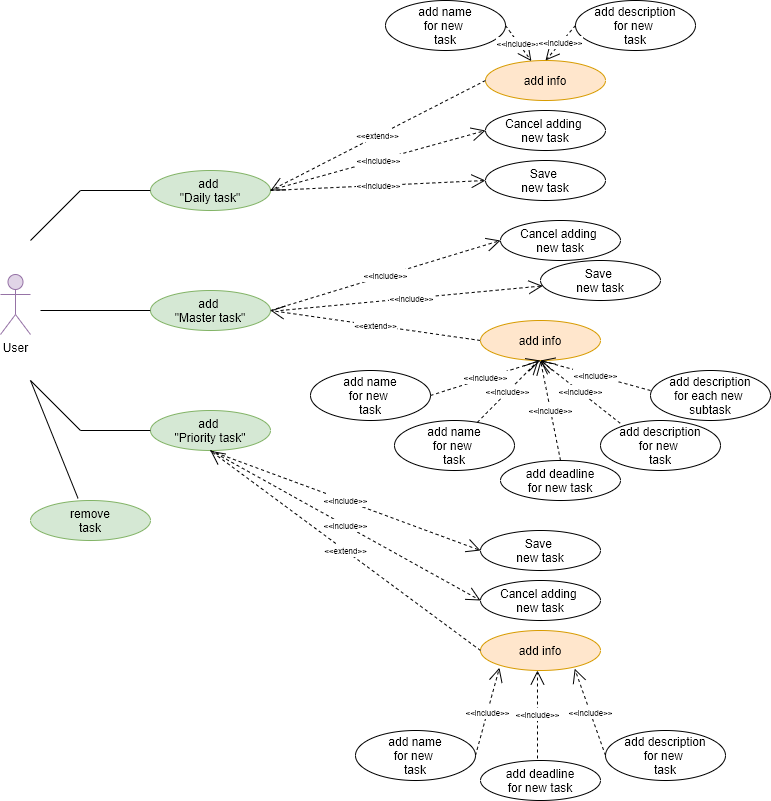

The diagram above was exported from draw.io. Its source (the exported page's mxGraphModel, read from the mxfile embedded in the PNG):
<mxGraphModel dx="1422" dy="856" grid="1" gridSize="10" guides="1" tooltips="1" connect="1" arrows="1" fold="1" page="1" pageScale="1" pageWidth="827" pageHeight="1169" math="0" shadow="0">
  <root>
    <mxCell id="0" />
    <mxCell id="1" parent="0" />
    <mxCell id="W7FQyUh46A2b-EHU3BQJ-1" value="User" style="shape=umlActor;verticalLabelPosition=bottom;verticalAlign=top;html=1;outlineConnect=0;fillColor=#e1d5e7;strokeColor=#9673a6;" parent="1" vertex="1">
      <mxGeometry x="20" y="284" width="30" height="60" as="geometry" />
    </mxCell>
    <mxCell id="W7FQyUh46A2b-EHU3BQJ-2" value="" style="endArrow=none;html=1;" parent="1" edge="1">
      <mxGeometry width="50" height="50" relative="1" as="geometry">
        <mxPoint x="60" y="320" as="sourcePoint" />
        <mxPoint x="180" y="320" as="targetPoint" />
      </mxGeometry>
    </mxCell>
    <mxCell id="W7FQyUh46A2b-EHU3BQJ-3" value="add &lt;br&gt;&quot;Daily task&quot;" style="ellipse;whiteSpace=wrap;html=1;fillColor=#d5e8d4;strokeColor=#82b366;" parent="1" vertex="1">
      <mxGeometry x="170" y="180" width="120" height="40" as="geometry" />
    </mxCell>
    <mxCell id="W7FQyUh46A2b-EHU3BQJ-4" value="&lt;span&gt;add&amp;nbsp;&lt;/span&gt;&lt;br&gt;&quot;Master task&quot;" style="ellipse;whiteSpace=wrap;html=1;fillColor=#d5e8d4;strokeColor=#82b366;" parent="1" vertex="1">
      <mxGeometry x="170" y="300" width="120" height="40" as="geometry" />
    </mxCell>
    <mxCell id="W7FQyUh46A2b-EHU3BQJ-5" value="&lt;span&gt;add&amp;nbsp;&lt;/span&gt;&lt;br&gt;&lt;span&gt;&quot;Priority&amp;nbsp;&lt;/span&gt;&lt;span&gt;task&quot;&lt;/span&gt;" style="ellipse;whiteSpace=wrap;html=1;fillColor=#d5e8d4;strokeColor=#82b366;" parent="1" vertex="1">
      <mxGeometry x="170" y="420" width="120" height="40" as="geometry" />
    </mxCell>
    <mxCell id="W7FQyUh46A2b-EHU3BQJ-6" value="" style="endArrow=none;html=1;" parent="1" edge="1">
      <mxGeometry width="50" height="50" relative="1" as="geometry">
        <mxPoint x="50" y="250" as="sourcePoint" />
        <mxPoint x="100" y="200" as="targetPoint" />
      </mxGeometry>
    </mxCell>
    <mxCell id="W7FQyUh46A2b-EHU3BQJ-7" value="" style="endArrow=none;html=1;" parent="1" edge="1">
      <mxGeometry width="50" height="50" relative="1" as="geometry">
        <mxPoint x="50.00000000000006" y="390" as="sourcePoint" />
        <mxPoint x="100" y="440" as="targetPoint" />
      </mxGeometry>
    </mxCell>
    <mxCell id="W7FQyUh46A2b-EHU3BQJ-8" value="" style="endArrow=none;html=1;entryX=0;entryY=0.5;entryDx=0;entryDy=0;" parent="1" target="W7FQyUh46A2b-EHU3BQJ-5" edge="1">
      <mxGeometry width="50" height="50" relative="1" as="geometry">
        <mxPoint x="100.00000000000006" y="440" as="sourcePoint" />
        <mxPoint x="150" y="390" as="targetPoint" />
      </mxGeometry>
    </mxCell>
    <mxCell id="W7FQyUh46A2b-EHU3BQJ-9" value="" style="endArrow=none;html=1;" parent="1" edge="1">
      <mxGeometry width="50" height="50" relative="1" as="geometry">
        <mxPoint x="100" y="200" as="sourcePoint" />
        <mxPoint x="170" y="200" as="targetPoint" />
      </mxGeometry>
    </mxCell>
    <mxCell id="W7FQyUh46A2b-EHU3BQJ-11" value="add info" style="ellipse;whiteSpace=wrap;html=1;fillColor=#ffe6cc;strokeColor=#d79b00;" parent="1" vertex="1">
      <mxGeometry x="505" y="70" width="120" height="40" as="geometry" />
    </mxCell>
    <mxCell id="W7FQyUh46A2b-EHU3BQJ-12" value="Cancel adding&amp;nbsp;&lt;br&gt;new task" style="ellipse;whiteSpace=wrap;html=1;" parent="1" vertex="1">
      <mxGeometry x="505" y="120" width="120" height="40" as="geometry" />
    </mxCell>
    <mxCell id="W7FQyUh46A2b-EHU3BQJ-13" value="Save&amp;nbsp;&lt;br&gt;new task" style="ellipse;whiteSpace=wrap;html=1;" parent="1" vertex="1">
      <mxGeometry x="505" y="170" width="120" height="40" as="geometry" />
    </mxCell>
    <mxCell id="W7FQyUh46A2b-EHU3BQJ-17" value="&lt;p style=&quot;line-height: 120% ; font-size: 8px&quot;&gt;&lt;br&gt;&lt;/p&gt;" style="edgeLabel;html=1;align=center;verticalAlign=middle;resizable=0;points=[];" parent="1" vertex="1" connectable="0">
      <mxGeometry x="424.99916139870015" y="165.9988896947085" as="geometry" />
    </mxCell>
    <mxCell id="W7FQyUh46A2b-EHU3BQJ-21" value="Cancel adding&amp;nbsp;&lt;br&gt;new task" style="ellipse;whiteSpace=wrap;html=1;" parent="1" vertex="1">
      <mxGeometry x="500" y="590" width="120" height="40" as="geometry" />
    </mxCell>
    <mxCell id="W7FQyUh46A2b-EHU3BQJ-22" value="Save&amp;nbsp;&lt;br&gt;new task" style="ellipse;whiteSpace=wrap;html=1;" parent="1" vertex="1">
      <mxGeometry x="500" y="540" width="120" height="40" as="geometry" />
    </mxCell>
    <mxCell id="W7FQyUh46A2b-EHU3BQJ-58" value="add deadline&lt;br&gt;for new task" style="ellipse;whiteSpace=wrap;html=1;" parent="1" vertex="1">
      <mxGeometry x="500" y="770" width="120" height="40" as="geometry" />
    </mxCell>
    <mxCell id="W7FQyUh46A2b-EHU3BQJ-66" value="&lt;span style=&quot;color: rgb(0 , 0 , 0) ; font-family: &amp;#34;helvetica&amp;#34; ; font-size: 8px ; font-style: normal ; font-weight: 400 ; letter-spacing: normal ; text-align: center ; text-indent: 0px ; text-transform: none ; word-spacing: 0px ; background-color: rgb(255 , 255 , 255) ; display: inline ; float: none&quot;&gt;&amp;lt;&amp;lt;include&amp;gt;&amp;gt;&lt;/span&gt;" style="endArrow=open;endSize=12;dashed=1;html=1;entryX=0;entryY=0.5;entryDx=0;entryDy=0;" parent="1" target="W7FQyUh46A2b-EHU3BQJ-12" edge="1">
      <mxGeometry width="160" relative="1" as="geometry">
        <mxPoint x="290" y="199.66" as="sourcePoint" />
        <mxPoint x="450" y="120" as="targetPoint" />
      </mxGeometry>
    </mxCell>
    <mxCell id="W7FQyUh46A2b-EHU3BQJ-67" value="&lt;span style=&quot;color: rgb(0 , 0 , 0) ; font-family: &amp;#34;helvetica&amp;#34; ; font-size: 8px ; font-style: normal ; font-weight: 400 ; letter-spacing: normal ; text-align: center ; text-indent: 0px ; text-transform: none ; word-spacing: 0px ; background-color: rgb(255 , 255 , 255) ; display: inline ; float: none&quot;&gt;&amp;lt;&amp;lt;include&amp;gt;&amp;gt;&lt;/span&gt;" style="endArrow=open;endSize=12;dashed=1;html=1;entryX=0;entryY=0.5;entryDx=0;entryDy=0;exitX=1;exitY=0.5;exitDx=0;exitDy=0;" parent="1" source="W7FQyUh46A2b-EHU3BQJ-3" target="W7FQyUh46A2b-EHU3BQJ-13" edge="1">
      <mxGeometry width="160" relative="1" as="geometry">
        <mxPoint x="300" y="209.66000000000003" as="sourcePoint" />
        <mxPoint x="490" y="150" as="targetPoint" />
      </mxGeometry>
    </mxCell>
    <mxCell id="W7FQyUh46A2b-EHU3BQJ-68" value="&lt;span style=&quot;color: rgb(0 , 0 , 0) ; font-family: &amp;#34;helvetica&amp;#34; ; font-size: 8px ; font-style: normal ; font-weight: 400 ; letter-spacing: normal ; text-align: center ; text-indent: 0px ; text-transform: none ; word-spacing: 0px ; background-color: rgb(255 , 255 , 255) ; display: inline ; float: none&quot;&gt;&amp;lt;&amp;lt;extend&amp;gt;&amp;gt;&lt;/span&gt;" style="endArrow=open;endSize=12;dashed=1;html=1;exitX=0;exitY=0.5;exitDx=0;exitDy=0;" parent="1" source="W7FQyUh46A2b-EHU3BQJ-11" edge="1">
      <mxGeometry width="160" relative="1" as="geometry">
        <mxPoint x="270" y="149.66000000000003" as="sourcePoint" />
        <mxPoint x="290" y="200" as="targetPoint" />
      </mxGeometry>
    </mxCell>
    <mxCell id="W7FQyUh46A2b-EHU3BQJ-69" value="add name&lt;br&gt;for new &lt;br&gt;task" style="ellipse;whiteSpace=wrap;html=1;" parent="1" vertex="1">
      <mxGeometry x="405" y="10" width="120" height="50" as="geometry" />
    </mxCell>
    <mxCell id="W7FQyUh46A2b-EHU3BQJ-70" value="add description&lt;br&gt;for new&amp;nbsp;&lt;br&gt;task" style="ellipse;whiteSpace=wrap;html=1;" parent="1" vertex="1">
      <mxGeometry x="595" y="10" width="120" height="50" as="geometry" />
    </mxCell>
    <mxCell id="W7FQyUh46A2b-EHU3BQJ-71" value="&lt;span style=&quot;color: rgb(0 , 0 , 0) ; font-family: &amp;#34;helvetica&amp;#34; ; font-size: 8px ; font-style: normal ; font-weight: 400 ; letter-spacing: normal ; text-align: center ; text-indent: 0px ; text-transform: none ; word-spacing: 0px ; background-color: rgb(255 , 255 , 255) ; display: inline ; float: none&quot;&gt;&amp;lt;&amp;lt;include&amp;gt;&amp;gt;&lt;/span&gt;" style="endArrow=open;endSize=12;dashed=1;html=1;exitX=1;exitY=0.5;exitDx=0;exitDy=0;" parent="1" source="W7FQyUh46A2b-EHU3BQJ-69" target="W7FQyUh46A2b-EHU3BQJ-11" edge="1">
      <mxGeometry width="160" relative="1" as="geometry">
        <mxPoint x="249" y="119.99999999999997" as="sourcePoint" />
        <mxPoint x="438.99999999999795" y="60.34" as="targetPoint" />
      </mxGeometry>
    </mxCell>
    <mxCell id="W7FQyUh46A2b-EHU3BQJ-72" value="&lt;span style=&quot;color: rgb(0 , 0 , 0) ; font-family: &amp;#34;helvetica&amp;#34; ; font-size: 8px ; font-style: normal ; font-weight: 400 ; letter-spacing: normal ; text-align: center ; text-indent: 0px ; text-transform: none ; word-spacing: 0px ; background-color: rgb(255 , 255 , 255) ; display: inline ; float: none&quot;&gt;&amp;lt;&amp;lt;include&amp;gt;&amp;gt;&lt;/span&gt;" style="endArrow=open;endSize=12;dashed=1;html=1;entryX=0.5;entryY=0;entryDx=0;entryDy=0;exitX=0;exitY=0.5;exitDx=0;exitDy=0;" parent="1" source="W7FQyUh46A2b-EHU3BQJ-70" target="W7FQyUh46A2b-EHU3BQJ-11" edge="1">
      <mxGeometry width="160" relative="1" as="geometry">
        <mxPoint x="515.000000000002" y="35" as="sourcePoint" />
        <mxPoint x="529.8800000000001" y="88.68" as="targetPoint" />
      </mxGeometry>
    </mxCell>
    <mxCell id="W7FQyUh46A2b-EHU3BQJ-73" value="add info" style="ellipse;whiteSpace=wrap;html=1;fillColor=#ffe6cc;strokeColor=#d79b00;" parent="1" vertex="1">
      <mxGeometry x="500" y="640" width="120" height="40" as="geometry" />
    </mxCell>
    <mxCell id="W7FQyUh46A2b-EHU3BQJ-74" value="add name&lt;br&gt;for new &lt;br&gt;task" style="ellipse;whiteSpace=wrap;html=1;" parent="1" vertex="1">
      <mxGeometry x="375" y="740" width="120" height="50" as="geometry" />
    </mxCell>
    <mxCell id="W7FQyUh46A2b-EHU3BQJ-75" value="add description&lt;br&gt;for new&amp;nbsp;&lt;br&gt;task" style="ellipse;whiteSpace=wrap;html=1;" parent="1" vertex="1">
      <mxGeometry x="625" y="740" width="120" height="50" as="geometry" />
    </mxCell>
    <mxCell id="W7FQyUh46A2b-EHU3BQJ-76" value="&lt;span style=&quot;color: rgb(0 , 0 , 0) ; font-family: &amp;#34;helvetica&amp;#34; ; font-size: 8px ; font-style: normal ; font-weight: 400 ; letter-spacing: normal ; text-align: center ; text-indent: 0px ; text-transform: none ; word-spacing: 0px ; background-color: rgb(255 , 255 , 255) ; display: inline ; float: none&quot;&gt;&amp;lt;&amp;lt;include&amp;gt;&amp;gt;&lt;/span&gt;" style="endArrow=open;endSize=12;dashed=1;html=1;exitX=1;exitY=0.5;exitDx=0;exitDy=0;entryX=0.158;entryY=0.931;entryDx=0;entryDy=0;entryPerimeter=0;" parent="1" source="W7FQyUh46A2b-EHU3BQJ-74" target="W7FQyUh46A2b-EHU3BQJ-73" edge="1">
      <mxGeometry width="160" relative="1" as="geometry">
        <mxPoint x="244" y="690" as="sourcePoint" />
        <mxPoint x="433.99999999999795" y="630.34" as="targetPoint" />
      </mxGeometry>
    </mxCell>
    <mxCell id="W7FQyUh46A2b-EHU3BQJ-77" value="&lt;span style=&quot;color: rgb(0 , 0 , 0) ; font-family: &amp;#34;helvetica&amp;#34; ; font-size: 8px ; font-style: normal ; font-weight: 400 ; letter-spacing: normal ; text-align: center ; text-indent: 0px ; text-transform: none ; word-spacing: 0px ; background-color: rgb(255 , 255 , 255) ; display: inline ; float: none&quot;&gt;&amp;lt;&amp;lt;include&amp;gt;&amp;gt;&lt;/span&gt;" style="endArrow=open;endSize=12;dashed=1;html=1;entryX=0.785;entryY=0.955;entryDx=0;entryDy=0;exitX=0;exitY=0.5;exitDx=0;exitDy=0;entryPerimeter=0;" parent="1" source="W7FQyUh46A2b-EHU3BQJ-75" target="W7FQyUh46A2b-EHU3BQJ-73" edge="1">
      <mxGeometry width="160" relative="1" as="geometry">
        <mxPoint x="510.00000000000205" y="605" as="sourcePoint" />
        <mxPoint x="524.8800000000001" y="658.6800000000001" as="targetPoint" />
      </mxGeometry>
    </mxCell>
    <mxCell id="W7FQyUh46A2b-EHU3BQJ-78" value="&lt;span style=&quot;color: rgb(0 , 0 , 0) ; font-family: &amp;#34;helvetica&amp;#34; ; font-size: 8px ; font-style: normal ; font-weight: 400 ; letter-spacing: normal ; text-align: center ; text-indent: 0px ; text-transform: none ; word-spacing: 0px ; background-color: rgb(255 , 255 , 255) ; display: inline ; float: none&quot;&gt;&amp;lt;&amp;lt;include&amp;gt;&amp;gt;&lt;/span&gt;" style="endArrow=open;endSize=12;dashed=1;html=1;entryX=0.158;entryY=0.931;entryDx=0;entryDy=0;entryPerimeter=0;" parent="1" edge="1">
      <mxGeometry width="160" relative="1" as="geometry">
        <mxPoint x="557" y="768" as="sourcePoint" />
        <mxPoint x="556.98" y="680.0000000000002" as="targetPoint" />
      </mxGeometry>
    </mxCell>
    <mxCell id="W7FQyUh46A2b-EHU3BQJ-79" value="&lt;span style=&quot;color: rgb(0 , 0 , 0) ; font-family: &amp;#34;helvetica&amp;#34; ; font-size: 8px ; font-style: normal ; font-weight: 400 ; letter-spacing: normal ; text-align: center ; text-indent: 0px ; text-transform: none ; word-spacing: 0px ; background-color: rgb(255 , 255 , 255) ; display: inline ; float: none&quot;&gt;&amp;lt;&amp;lt;extend&amp;gt;&amp;gt;&lt;/span&gt;" style="endArrow=open;endSize=12;dashed=1;html=1;exitX=0;exitY=0.5;exitDx=0;exitDy=0;entryX=1;entryY=0.5;entryDx=0;entryDy=0;" parent="1" source="W7FQyUh46A2b-EHU3BQJ-73" edge="1">
      <mxGeometry width="160" relative="1" as="geometry">
        <mxPoint x="380" y="480.34" as="sourcePoint" />
        <mxPoint x="229.99999999999864" y="460.34" as="targetPoint" />
      </mxGeometry>
    </mxCell>
    <mxCell id="W7FQyUh46A2b-EHU3BQJ-80" value="&lt;span style=&quot;color: rgb(0 , 0 , 0) ; font-family: &amp;#34;helvetica&amp;#34; ; font-size: 8px ; font-style: normal ; font-weight: 400 ; letter-spacing: normal ; text-align: center ; text-indent: 0px ; text-transform: none ; word-spacing: 0px ; background-color: rgb(255 , 255 , 255) ; display: inline ; float: none&quot;&gt;&amp;lt;&amp;lt;include&amp;gt;&amp;gt;&lt;/span&gt;" style="endArrow=open;endSize=12;dashed=1;html=1;entryX=0;entryY=0.5;entryDx=0;entryDy=0;" parent="1" target="W7FQyUh46A2b-EHU3BQJ-21" edge="1">
      <mxGeometry width="160" relative="1" as="geometry">
        <mxPoint x="230" y="459.99999999999994" as="sourcePoint" />
        <mxPoint x="420" y="400.34" as="targetPoint" />
      </mxGeometry>
    </mxCell>
    <mxCell id="W7FQyUh46A2b-EHU3BQJ-81" value="&lt;span style=&quot;color: rgb(0 , 0 , 0) ; font-family: &amp;#34;helvetica&amp;#34; ; font-size: 8px ; font-style: normal ; font-weight: 400 ; letter-spacing: normal ; text-align: center ; text-indent: 0px ; text-transform: none ; word-spacing: 0px ; background-color: rgb(255 , 255 , 255) ; display: inline ; float: none&quot;&gt;&amp;lt;&amp;lt;include&amp;gt;&amp;gt;&lt;/span&gt;" style="endArrow=open;endSize=12;dashed=1;html=1;entryX=0;entryY=0.5;entryDx=0;entryDy=0;" parent="1" target="W7FQyUh46A2b-EHU3BQJ-22" edge="1">
      <mxGeometry width="160" relative="1" as="geometry">
        <mxPoint x="230" y="460.34" as="sourcePoint" />
        <mxPoint x="420" y="450.68" as="targetPoint" />
      </mxGeometry>
    </mxCell>
    <mxCell id="W7FQyUh46A2b-EHU3BQJ-86" value="&lt;span style=&quot;color: rgb(0 , 0 , 0) ; font-family: &amp;#34;helvetica&amp;#34; ; font-size: 8px ; font-style: normal ; font-weight: 400 ; letter-spacing: normal ; text-align: center ; text-indent: 0px ; text-transform: none ; word-spacing: 0px ; background-color: rgb(255 , 255 , 255) ; display: inline ; float: none&quot;&gt;&amp;lt;&amp;lt;extend&amp;gt;&amp;gt;&lt;/span&gt;" style="endArrow=open;endSize=12;dashed=1;html=1;entryX=1;entryY=0.5;entryDx=0;entryDy=0;exitX=0;exitY=0.5;exitDx=0;exitDy=0;" parent="1" source="W7FQyUh46A2b-EHU3BQJ-88" edge="1">
      <mxGeometry width="160" relative="1" as="geometry">
        <mxPoint x="405" y="360" as="sourcePoint" />
        <mxPoint x="289.99999999999864" y="319.9999999999999" as="targetPoint" />
      </mxGeometry>
    </mxCell>
    <mxCell id="W7FQyUh46A2b-EHU3BQJ-88" value="add info" style="ellipse;whiteSpace=wrap;html=1;fillColor=#ffe6cc;strokeColor=#d79b00;" parent="1" vertex="1">
      <mxGeometry x="500" y="330.00000000000006" width="120" height="40" as="geometry" />
    </mxCell>
    <mxCell id="W7FQyUh46A2b-EHU3BQJ-89" value="&lt;span style=&quot;color: rgb(0 , 0 , 0) ; font-family: &amp;#34;helvetica&amp;#34; ; font-size: 8px ; font-style: normal ; font-weight: 400 ; letter-spacing: normal ; text-align: center ; text-indent: 0px ; text-transform: none ; word-spacing: 0px ; background-color: rgb(255 , 255 , 255) ; display: inline ; float: none&quot;&gt;&amp;lt;&amp;lt;include&amp;gt;&amp;gt;&lt;/span&gt;" style="endArrow=open;endSize=12;dashed=1;html=1;entryX=0;entryY=0.5;entryDx=0;entryDy=0;" parent="1" target="W7FQyUh46A2b-EHU3BQJ-90" edge="1">
      <mxGeometry width="160" relative="1" as="geometry">
        <mxPoint x="290" y="319.9999999999999" as="sourcePoint" />
        <mxPoint x="620" y="300" as="targetPoint" />
      </mxGeometry>
    </mxCell>
    <mxCell id="W7FQyUh46A2b-EHU3BQJ-90" value="Cancel adding&amp;nbsp;&lt;br&gt;new task" style="ellipse;whiteSpace=wrap;html=1;" parent="1" vertex="1">
      <mxGeometry x="520" y="230" width="120" height="40" as="geometry" />
    </mxCell>
    <mxCell id="W7FQyUh46A2b-EHU3BQJ-91" value="&lt;span style=&quot;color: rgb(0 , 0 , 0) ; font-family: &amp;#34;helvetica&amp;#34; ; font-size: 8px ; font-style: normal ; font-weight: 400 ; letter-spacing: normal ; text-align: center ; text-indent: 0px ; text-transform: none ; word-spacing: 0px ; background-color: rgb(255 , 255 , 255) ; display: inline ; float: none&quot;&gt;&amp;lt;&amp;lt;include&amp;gt;&amp;gt;&lt;/span&gt;" style="endArrow=open;endSize=12;dashed=1;html=1;" parent="1" target="W7FQyUh46A2b-EHU3BQJ-92" edge="1">
      <mxGeometry width="160" relative="1" as="geometry">
        <mxPoint x="300" y="320" as="sourcePoint" />
        <mxPoint x="620" y="340" as="targetPoint" />
      </mxGeometry>
    </mxCell>
    <mxCell id="W7FQyUh46A2b-EHU3BQJ-92" value="Save&amp;nbsp;&lt;br&gt;new task" style="ellipse;whiteSpace=wrap;html=1;" parent="1" vertex="1">
      <mxGeometry x="560" y="270" width="120" height="40" as="geometry" />
    </mxCell>
    <mxCell id="W7FQyUh46A2b-EHU3BQJ-93" value="add name&lt;br&gt;for new &lt;br&gt;task" style="ellipse;whiteSpace=wrap;html=1;" parent="1" vertex="1">
      <mxGeometry x="330" y="380" width="120" height="50" as="geometry" />
    </mxCell>
    <mxCell id="W7FQyUh46A2b-EHU3BQJ-94" value="add description&lt;br&gt;for each new&amp;nbsp;&lt;br&gt;subtask" style="ellipse;whiteSpace=wrap;html=1;" parent="1" vertex="1">
      <mxGeometry x="670" y="380" width="120" height="50" as="geometry" />
    </mxCell>
    <mxCell id="W7FQyUh46A2b-EHU3BQJ-95" value="add description&lt;br&gt;for new&amp;nbsp;&lt;br&gt;task" style="ellipse;whiteSpace=wrap;html=1;" parent="1" vertex="1">
      <mxGeometry x="620" y="430" width="120" height="50" as="geometry" />
    </mxCell>
    <mxCell id="W7FQyUh46A2b-EHU3BQJ-96" value="add name&lt;br&gt;for new &lt;br&gt;task" style="ellipse;whiteSpace=wrap;html=1;" parent="1" vertex="1">
      <mxGeometry x="414" y="430" width="120" height="50" as="geometry" />
    </mxCell>
    <mxCell id="W7FQyUh46A2b-EHU3BQJ-97" value="add deadline&lt;br&gt;for new task" style="ellipse;whiteSpace=wrap;html=1;" parent="1" vertex="1">
      <mxGeometry x="520" y="470.00000000000006" width="120" height="40" as="geometry" />
    </mxCell>
    <mxCell id="W7FQyUh46A2b-EHU3BQJ-98" value="&lt;span style=&quot;color: rgb(0 , 0 , 0) ; font-family: &amp;#34;helvetica&amp;#34; ; font-size: 8px ; font-style: normal ; font-weight: 400 ; letter-spacing: normal ; text-align: center ; text-indent: 0px ; text-transform: none ; word-spacing: 0px ; background-color: rgb(255 , 255 , 255) ; display: inline ; float: none&quot;&gt;&amp;lt;&amp;lt;include&amp;gt;&amp;gt;&lt;/span&gt;" style="endArrow=open;endSize=12;dashed=1;html=1;entryX=0.158;entryY=0.931;entryDx=0;entryDy=0;entryPerimeter=0;" parent="1" source="W7FQyUh46A2b-EHU3BQJ-96" edge="1">
      <mxGeometry width="160" relative="1" as="geometry">
        <mxPoint x="534" y="457.76000000000016" as="sourcePoint" />
        <mxPoint x="557.96" y="370.00000000000017" as="targetPoint" />
      </mxGeometry>
    </mxCell>
    <mxCell id="W7FQyUh46A2b-EHU3BQJ-99" value="&lt;span style=&quot;color: rgb(0 , 0 , 0) ; font-family: &amp;#34;helvetica&amp;#34; ; font-size: 8px ; font-style: normal ; font-weight: 400 ; letter-spacing: normal ; text-align: center ; text-indent: 0px ; text-transform: none ; word-spacing: 0px ; background-color: rgb(255 , 255 , 255) ; display: inline ; float: none&quot;&gt;&amp;lt;&amp;lt;include&amp;gt;&amp;gt;&lt;/span&gt;" style="endArrow=open;endSize=12;dashed=1;html=1;exitX=0.5;exitY=0;exitDx=0;exitDy=0;entryX=0.5;entryY=1;entryDx=0;entryDy=0;" parent="1" source="W7FQyUh46A2b-EHU3BQJ-97" target="W7FQyUh46A2b-EHU3BQJ-88" edge="1">
      <mxGeometry width="160" relative="1" as="geometry">
        <mxPoint x="560" y="527.7600000000001" as="sourcePoint" />
        <mxPoint x="560" y="380" as="targetPoint" />
      </mxGeometry>
    </mxCell>
    <mxCell id="W7FQyUh46A2b-EHU3BQJ-100" value="&lt;span style=&quot;color: rgb(0 , 0 , 0) ; font-family: &amp;#34;helvetica&amp;#34; ; font-size: 8px ; font-style: normal ; font-weight: 400 ; letter-spacing: normal ; text-align: center ; text-indent: 0px ; text-transform: none ; word-spacing: 0px ; background-color: rgb(255 , 255 , 255) ; display: inline ; float: none&quot;&gt;&amp;lt;&amp;lt;include&amp;gt;&amp;gt;&lt;/span&gt;" style="endArrow=open;endSize=12;dashed=1;html=1;exitX=1;exitY=0.5;exitDx=0;exitDy=0;entryX=0.5;entryY=1;entryDx=0;entryDy=0;" parent="1" source="W7FQyUh46A2b-EHU3BQJ-93" target="W7FQyUh46A2b-EHU3BQJ-88" edge="1">
      <mxGeometry width="160" relative="1" as="geometry">
        <mxPoint x="480" y="460.00000000000017" as="sourcePoint" />
        <mxPoint x="503.96000000000004" y="372.2400000000002" as="targetPoint" />
      </mxGeometry>
    </mxCell>
    <mxCell id="W7FQyUh46A2b-EHU3BQJ-101" value="&lt;span style=&quot;color: rgb(0 , 0 , 0) ; font-family: &amp;#34;helvetica&amp;#34; ; font-size: 8px ; font-style: normal ; font-weight: 400 ; letter-spacing: normal ; text-align: center ; text-indent: 0px ; text-transform: none ; word-spacing: 0px ; background-color: rgb(255 , 255 , 255) ; display: inline ; float: none&quot;&gt;&amp;lt;&amp;lt;include&amp;gt;&amp;gt;&lt;/span&gt;" style="endArrow=open;endSize=12;dashed=1;html=1;exitX=0.164;exitY=0.055;exitDx=0;exitDy=0;exitPerimeter=0;" parent="1" source="W7FQyUh46A2b-EHU3BQJ-95" edge="1">
      <mxGeometry width="160" relative="1" as="geometry">
        <mxPoint x="590" y="448.88000000000017" as="sourcePoint" />
        <mxPoint x="560" y="370" as="targetPoint" />
      </mxGeometry>
    </mxCell>
    <mxCell id="W7FQyUh46A2b-EHU3BQJ-102" value="&lt;span style=&quot;color: rgb(0 , 0 , 0) ; font-family: &amp;#34;helvetica&amp;#34; ; font-size: 8px ; font-style: normal ; font-weight: 400 ; letter-spacing: normal ; text-align: center ; text-indent: 0px ; text-transform: none ; word-spacing: 0px ; background-color: rgb(255 , 255 , 255) ; display: inline ; float: none&quot;&gt;&amp;lt;&amp;lt;include&amp;gt;&amp;gt;&lt;/span&gt;" style="endArrow=open;endSize=12;dashed=1;html=1;exitX=0;exitY=0.4;exitDx=0;exitDy=0;exitPerimeter=0;" parent="1" source="W7FQyUh46A2b-EHU3BQJ-94" edge="1">
      <mxGeometry width="160" relative="1" as="geometry">
        <mxPoint x="616.04" y="407.76000000000016" as="sourcePoint" />
        <mxPoint x="560" y="370" as="targetPoint" />
      </mxGeometry>
    </mxCell>
    <mxCell id="W7FQyUh46A2b-EHU3BQJ-105" value="" style="endArrow=none;html=1;exitX=0.396;exitY=-0.054;exitDx=0;exitDy=0;exitPerimeter=0;" parent="1" source="W7FQyUh46A2b-EHU3BQJ-108" edge="1">
      <mxGeometry width="50" height="50" relative="1" as="geometry">
        <mxPoint x="50" y="500" as="sourcePoint" />
        <mxPoint x="50" y="390" as="targetPoint" />
        <Array as="points" />
      </mxGeometry>
    </mxCell>
    <mxCell id="W7FQyUh46A2b-EHU3BQJ-108" value="remove&lt;br&gt;task" style="ellipse;whiteSpace=wrap;html=1;fillColor=#d5e8d4;strokeColor=#82b366;" parent="1" vertex="1">
      <mxGeometry x="50" y="510" width="120" height="40" as="geometry" />
    </mxCell>
  </root>
</mxGraphModel>